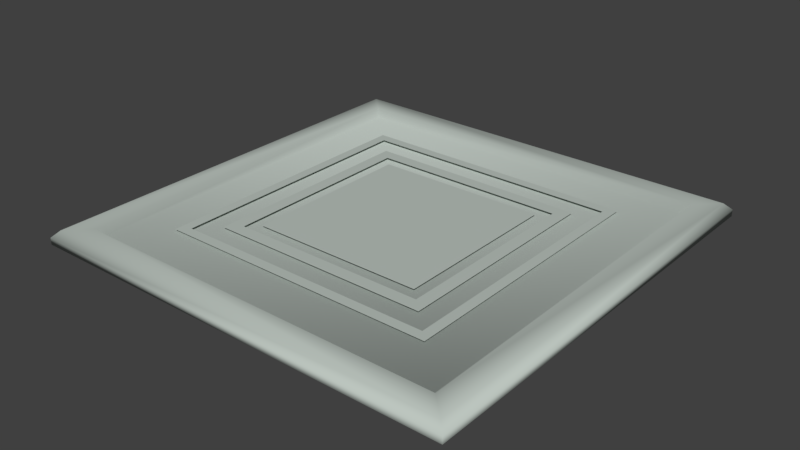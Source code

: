 # Source: square_light_cool.blend  (saved by Blender 2.77.0; exported with 4.5.12 LTS)
import bpy
from mathutils import Matrix  # noqa: F401  (used for matrix-valued properties, if any)

bpy.ops.wm.read_factory_settings(use_empty=True)
scene = bpy.context.scene
scene.name = 'hmw_square_light_cool'

# ---- collections
col_collection_1 = bpy.data.collections.new('Collection 1'); scene.collection.children.link(col_collection_1)

# ---- materials (node trees are filled in below, after node groups)
mat_buttons = bpy.data.materials.new('buttons')
mat_buttons.alpha_threshold = 0.0
mat_buttons.use_transparent_shadow = False
mat_buttons.diffuse_color = (0.5025, 0.5581, 0.5179, 1.0)
mat_buttons.roughness = 0.5

# ---- material node trees

# ---- world
world_world = bpy.data.worlds.new('World'); scene.world = world_world
world_world.color = (0.05088, 0.05088, 0.05088)
world_world.use_sun_shadow = False
world_world.sun_shadow_jitter_overblur = 0.0
world_world.cycles.sampling_method = 'MANUAL'

# ---- meshes
me_hmw_square_light_cold = bpy.data.meshes.new('hmw_square_light_cold')
me_hmw_square_light_cold.from_pydata([(19.24, 19.24, -62.5), (31.0, -31.0, -62.0), (32.0, -32.0, -63.0), (32.0, -32.0, -64.0), (28.0, -28.0, -62.0), (31.0, 31.0, -62.0), (-14.45, 14.45, -62.5), (-16.33, 16.33, -62.5), (-14.45, -14.45, -62.5), (-16.33, -16.33, -62.5), (16.33, -16.33, -62.5), (14.45, -14.45, -62.5), (20.73, 20.73, -62.5), (-20.73, 20.73, -62.5), (-19.24, 19.24, -62.5), (-19.24, -19.24, -62.5), (-20.73, -20.73, -62.5), (20.73, -20.73, -62.5), (19.24, -19.24, -62.5), (-32.0, -32.0, -64.0), (-32.0, 32.0, -63.0), (-32.0, 32.0, -64.0), (-32.0, -32.0, -63.0), (-31.0, -31.0, -62.0), (-31.0, 31.0, -62.0), (32.0, 32.0, -63.0), (32.0, 32.0, -64.0), (28.0, 28.0, -62.0), (27.0, -27.0, -63.0), (-28.0, -28.0, -62.0), (-27.0, 27.0, -63.0), (-28.0, 28.0, -62.0), (27.0, 27.0, -63.0), (-27.0, -27.0, -63.0), (-14.89, -15.08, -64.5), (-28.8, -15.08, -64.5), (-14.89, -28.99, -64.5), (-28.8, -28.99, -64.5), (-12.8, -12.8, -62.5), (12.8, -12.8, -62.5), (12.8, 12.8, -62.5), (-12.8, 12.8, -62.5), (16.33, 16.33, -62.5), (14.45, 14.45, -62.5)], [], [(12, 18, 17), (12, 0, 18), (26, 25, 3), (25, 2, 3), (25, 5, 2), (5, 1, 2), (3, 2, 19), (2, 22, 19), (2, 1, 22), (1, 23, 22), (24, 23, 31), (23, 29, 31), (23, 1, 29), (1, 4, 29), (5, 24, 27), (24, 31, 27), (1, 5, 4), (5, 27, 4), (7, 43, 42), (7, 6, 43), (7, 8, 6), (7, 9, 8), (10, 8, 9), (10, 11, 8), (13, 0, 12), (13, 14, 0), (13, 15, 14), (13, 16, 15), (17, 15, 16), (17, 18, 15), (26, 19, 21), (26, 3, 19), (19, 20, 21), (19, 22, 20), (22, 24, 20), (22, 23, 24), (5, 20, 24), (5, 25, 20), (25, 21, 20), (25, 26, 21), (4, 32, 28), (4, 27, 32), (27, 30, 32), (27, 31, 30), (29, 28, 33), (29, 4, 28), (31, 33, 30), (31, 29, 33), (32, 33, 28), (32, 30, 33), (34, 37, 35), (34, 36, 37), (40, 38, 39), (40, 41, 38), (42, 11, 10), (42, 43, 11)])
me_hmw_square_light_cold.polygons.foreach_set('use_smooth', [True] * 56)
_uv = me_hmw_square_light_cold.uv_layers.new(name='UVMap')
_uv.uv.foreach_set('vector', [0.1376, 0.07574, 0.1747, 0.1128, 0.1747, 0.0757, 0.1376, 0.07574, 0.1376, 0.1128, 0.1747, 0.1128, 0.4015, 0.7173, 0.4826, 0.7173, 0.4015, 0.7984, 0.4826, 0.7173, 0.4826, 0.7984, 0.4015, 0.7984, 0.4015, 0.7173, 0.4826, 0.7173, 0.4015, 0.7984, 0.4826, 0.7173, 0.4826, 0.7984, 0.4015, 0.7984, 0.4015, 0.7173, 0.4826, 0.7173, 0.4015, 0.7984, 0.4826, 0.7173, 0.4826, 0.7984, 0.4015, 0.7984, 0.4015, 0.7173, 0.4826, 0.7173, 0.4015, 0.7984, 0.4826, 0.7173, 0.4826, 0.7984, 0.4015, 0.7984, 0.4015, 0.7173, 0.4826, 0.7173, 0.4015, 0.7984, 0.4826, 0.7173, 0.4826, 0.7984, 0.4015, 0.7984, 0.4015, 0.7173, 0.4826, 0.7173, 0.4015, 0.7984, 0.4826, 0.7173, 0.4826, 0.7984, 0.4015, 0.7984, 0.4015, 0.7173, 0.4826, 0.7173, 0.4015, 0.7984, 0.4826, 0.7173, 0.4826, 0.7984, 0.4015, 0.7984, 0.4015, 0.7173, 0.4826, 0.7173, 0.4015, 0.7984, 0.4826, 0.7173, 0.4826, 0.7984, 0.4015, 0.7984, 0.1376, 0.07574, 0.1747, 0.1128, 0.1747, 0.07574, 0.1376, 0.07574, 0.1376, 0.1128, 0.1747, 0.1128, 0.1376, 0.07574, 0.1747, 0.1128, 0.1376, 0.1128, 0.1376, 0.07574, 0.1747, 0.07574, 0.1747, 0.1128, 0.1376, 0.07574, 0.1747, 0.1128, 0.1747, 0.07574, 0.1376, 0.07574, 0.1376, 0.1128, 0.1747, 0.1128, 0.1376, 0.07574, 0.1747, 0.1128, 0.1747, 0.07574, 0.1376, 0.07574, 0.1376, 0.1128, 0.1747, 0.1128, 0.1376, 0.07574, 0.1747, 0.1128, 0.1376, 0.1128, 0.1376, 0.07574, 0.1747, 0.07574, 0.1747, 0.1128, 0.1376, 0.07574, 0.1747, 0.1128, 0.1747, 0.07574, 0.1376, 0.07574, 0.1376, 0.1128, 0.1747, 0.1128, 0.5975, 0.2282, 0.726, 0.3567, 0.5975, 0.3567, 0.5975, 0.2282, 0.726, 0.2282, 0.726, 0.3567, 0.4015, 0.7173, 0.4826, 0.7984, 0.4015, 0.7984, 0.4015, 0.7173, 0.4826, 0.7173, 0.4826, 0.7984, 0.4015, 0.7173, 0.4826, 0.7984, 0.4015, 0.7984, 0.4015, 0.7173, 0.4826, 0.7173, 0.4826, 0.7984, 0.4015, 0.7173, 0.4826, 0.7984, 0.4015, 0.7984, 0.4015, 0.7173, 0.4826, 0.7173, 0.4826, 0.7984, 0.4015, 0.7173, 0.4826, 0.7984, 0.4015, 0.7984, 0.4015, 0.7173, 0.4826, 0.7173, 0.4826, 0.7984, 0.4015, 0.7173, 0.4826, 0.7984, 0.4015, 0.7984, 0.4015, 0.7173, 0.4826, 0.7173, 0.4826, 0.7984, 0.4015, 0.7173, 0.4826, 0.7984, 0.4015, 0.7984, 0.4015, 0.7173, 0.4826, 0.7173, 0.4826, 0.7984, 0.4015, 0.7173, 0.4826, 0.7984, 0.4015, 0.7984, 0.4015, 0.7173, 0.4826, 0.7173, 0.4826, 0.7984, 0.4015, 0.7173, 0.4826, 0.7984, 0.4015, 0.7984, 0.4015, 0.7173, 0.4826, 0.7173, 0.4826, 0.7984, 0.07746, 0.139, 0.1128, 0.1744, 0.07746, 0.1744, 0.07746, 0.139, 0.1128, 0.139, 0.1128, 0.1744, 0.7144, 0.7899, 0.8949, 0.9704, 0.7144, 0.9704, 0.7144, 0.7899, 0.8949, 0.7899, 0.8949, 0.9704, 0.1376, 0.07535, 0.1747, 0.1128, 0.1376, 0.1128, 0.1376, 0.07535, 0.1747, 0.07571, 0.1747, 0.1128, 0.1376, 0.07574, 0.1747, 0.1128, 0.1747, 0.07574, 0.1376, 0.07574, 0.1376, 0.1128, 0.1747, 0.1128])
me_hmw_square_light_cold.materials.append(mat_buttons)
me_hmw_square_light_cold.use_remesh_preserve_volume = False
me_hmw_square_light_cold.use_remesh_preserve_attributes = False
me_hmw_square_light_cold.use_mirror_vertex_groups = False
me_hmw_square_light_cold.update()
arm_hmw_square_light_cold_skeleton = bpy.data.armatures.new('hmw_square_light_cold_skeleton')  # bones are not reproduced

# ---- objects
ob_hmw_square_light_cold_skeleton = bpy.data.objects.new('hmw_square_light_cold_skeleton', arm_hmw_square_light_cold_skeleton)
ob_hmw_square_light_cool = bpy.data.objects.new('hmw_square_light_cool', me_hmw_square_light_cold)

# ---- transforms, parenting, visibility, modifiers, constraints
ob_hmw_square_light_cold_skeleton.location = (0.0, 0.0, 0.0)
ob_hmw_square_light_cold_skeleton.show_in_front = True
ob_hmw_square_light_cold_skeleton.lineart.crease_threshold = 0.0
ob_hmw_square_light_cool.parent = ob_hmw_square_light_cold_skeleton
ob_hmw_square_light_cool.location = (0.0, 0.0, 0.0)
ob_hmw_square_light_cool.lineart.crease_threshold = 0.0
_vg = ob_hmw_square_light_cool.vertex_groups.new(name='root')
_vg.add([0, 1, 2, 3, 4, 5, 6, 7, 8, 9, 10, 11, 12, 13, 14, 15, 16, 17, 18, 19, 20, 21, 22, 23, 24, 25, 26, 27, 28, 29, 30, 31, 32, 33, 34, 35, 36, 37, 38, 39, 40, 41, 42, 43], 1.0, 'REPLACE')
_m = ob_hmw_square_light_cool.modifiers.new('Armature', 'ARMATURE')
_m.object = ob_hmw_square_light_cold_skeleton

# ---- collection membership
col_collection_1.objects.link(ob_hmw_square_light_cold_skeleton)
col_collection_1.objects.link(ob_hmw_square_light_cool)

# ---- scene / render settings (as saved in the file)
scene.frame_start = 1; scene.frame_end = 250; scene.frame_set(0)
scene.render.engine = 'BLENDER_EEVEE_NEXT'
scene.render.resolution_percentage = 50
scene.render.dither_intensity = 0.0
scene.cycles.use_denoising = False
scene.cycles.samples = 128
scene.cycles.sampling_pattern = 'TABULATED_SOBOL'
scene.cycles.light_sampling_threshold = 0.0
scene.cycles.use_adaptive_sampling = False
scene.cycles.use_light_tree = False
scene.cycles.blur_glossy = 0.0
scene.cycles.sample_clamp_indirect = 0.0
scene.view_settings.view_transform = 'Standard'
bpy.context.view_layer.update()

# ---- added for rendering (the .blend has no active camera and no usable light): camera, sun
cam_auto = bpy.data.cameras.new('AutoCamera')
cam_auto.lens = 50.0
cam_auto.sensor_width = 36.0
cam_auto.clip_end = 1470.22
ob_auto_camera = bpy.data.objects.new('AutoCamera', cam_auto)
scene.collection.objects.link(ob_auto_camera)
ob_auto_camera.location = (83.7737, -100.528, 3.76895)
ob_auto_camera.rotation_euler = (1.09748, -7.21219e-08, 0.694738)
scene.camera = ob_auto_camera
light_auto_sun = bpy.data.lights.new('AutoSun', 'SUN')
light_auto_sun.energy = 3.0
light_auto_sun.angle = 0.0523599
ob_auto_sun = bpy.data.objects.new('AutoSun', light_auto_sun)
scene.collection.objects.link(ob_auto_sun)
ob_auto_sun.rotation_euler = (0.872665, 0.174533, 0.523599)
bpy.context.view_layer.update()
